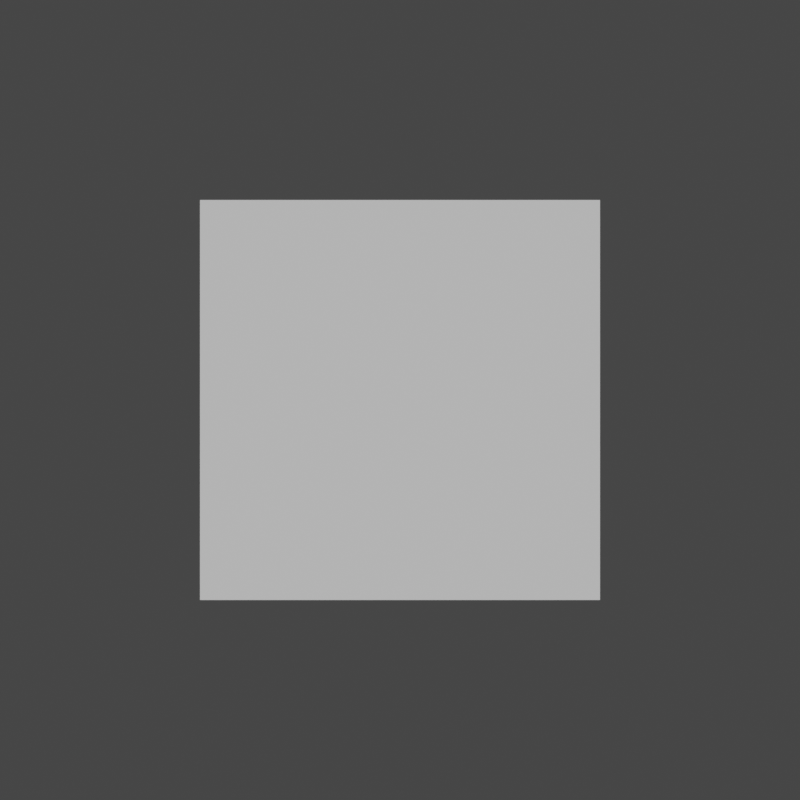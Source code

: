 # Source: Resources.blend  (saved by Blender 3.1.7; exported with 4.5.12 LTS)
import bpy
from mathutils import Matrix  # noqa: F401  (used for matrix-valued properties, if any)

bpy.ops.wm.read_factory_settings(use_empty=True)
scene = bpy.context.scene
scene.name = 'Scene'

# ---- collections
col_collection = bpy.data.collections.new('Collection'); scene.collection.children.link(col_collection)

# ---- node groups
ng_bpx_screensizeinunits = bpy.data.node_groups.new('bpx_screenSizeInUnits', 'GeometryNodeTree')
_s = ng_bpx_screensizeinunits.interface.new_socket(name='width', in_out='OUTPUT', socket_type='NodeSocketFloat')
_s = ng_bpx_screensizeinunits.interface.new_socket(name='height', in_out='OUTPUT', socket_type='NodeSocketFloat')
_s = ng_bpx_screensizeinunits.interface.new_socket(name='make comp size', in_out='INPUT', socket_type='NodeSocketBool')
_s = ng_bpx_screensizeinunits.interface.new_socket(name='width', in_out='INPUT', socket_type='NodeSocketFloat')
_s.default_value = 1080.0
_s.min_value = -1e+04
_s.max_value = 1e+04
_s = ng_bpx_screensizeinunits.interface.new_socket(name='height', in_out='INPUT', socket_type='NodeSocketFloat')
_s.default_value = 1920.0
_s.min_value = -1e+04
_s.max_value = 1e+04
_s = ng_bpx_screensizeinunits.interface.new_socket(name='Xval', in_out='INPUT', socket_type='NodeSocketFloat')
_s.min_value = -1e+04
_s.max_value = 1e+04
_s = ng_bpx_screensizeinunits.interface.new_socket(name='Yval', in_out='INPUT', socket_type='NodeSocketFloat')
_s.min_value = -1e+04
_s.max_value = 1e+04
_s = ng_bpx_screensizeinunits.interface.new_socket(name='size', in_out='INPUT', socket_type='NodeSocketFloat')
_s.default_value = 7.3
_s.min_value = -1e+04
_s.max_value = 1e+04
_N = ng_bpx_screensizeinunits.nodes; _L = ng_bpx_screensizeinunits.links
n0 = _N.new('GeometryNodeSwitch'); n0.name = 'Switch.002'; n0.location = (470, 142)
n0.input_type = 'VECTOR'
n1 = _N.new('ShaderNodeCombineXYZ'); n1.name = 'Combine XYZ.003'; n1.location = (441, 407)
n2 = _N.new('ShaderNodeSeparateXYZ'); n2.name = 'Separate XYZ'; n2.location = (875, 423)
n3 = _N.new('NodeGroupOutput'); n3.name = 'Group Output'; n3.location = (1080, 408)
n4 = _N.new('ShaderNodeMath'); n4.name = 'Math.003'; n4.location = (8, 649)
n4.width = 135
n4.operation = 'DIVIDE'
n5 = _N.new('ShaderNodeMath'); n5.name = 'Math.005'; n5.location = (19, 329)
n5.operation = 'DIVIDE'
n6 = _N.new('ShaderNodeMath'); n6.name = 'Math.004'; n6.location = (180, 324)
n6.operation = 'MULTIPLY'
n7 = _N.new('ShaderNodeMath'); n7.name = 'Math'; n7.location = (183, 642)
n7.operation = 'MULTIPLY'
n8 = _N.new('ShaderNodeCombineXYZ'); n8.name = 'Combine XYZ.001'; n8.location = (260, -120)
n9 = _N.new('ShaderNodeCombineXYZ'); n9.name = 'Combine XYZ.002'; n9.location = (260, 20)
n10 = _N.new('GeometryNodeSwitch'); n10.name = 'Switch'; n10.location = (-360, 140)
n10.input_type = 'FLOAT'
n11 = _N.new('ShaderNodeMath'); n11.name = 'Math.001'; n11.location = (-200, -140)
n11.operation = 'MULTIPLY'
n12 = _N.new('GeometryNodeSwitch'); n12.name = 'Switch.001'; n12.location = (-360, -140)
n12.input_type = 'FLOAT'
n13 = _N.new('ShaderNodeMath'); n13.name = 'Math.002'; n13.location = (40, -60)
n13.operation = 'DIVIDE'
n14 = _N.new('FunctionNodeCompare'); n14.name = 'Compare Floats'; n14.location = (-580, 20)
n14.inputs[6].default_value = (0.0, 0.0, 0.0, 0.0)
n14.inputs[7].default_value = (0.0, 0.0, 0.0, 0.0)
n15 = _N.new('NodeGroupInput'); n15.name = 'Group Input'; n15.location = (-953, 397)
n16 = _N.new('GeometryNodeSwitch'); n16.name = 'Switch.004'; n16.location = (643, 481)
n16.input_type = 'VECTOR'
_L.new(n2.outputs[0], n3.inputs[0])
_L.new(n2.outputs[1], n3.inputs[1])
_L.new(n14.outputs[0], n10.inputs[0])
_L.new(n14.outputs[0], n12.inputs[0])
_L.new(n14.outputs[0], n0.inputs[0])
_L.new(n9.outputs[0], n0.inputs[1])
_L.new(n8.outputs[0], n0.inputs[2])
_L.new(n11.outputs[0], n13.inputs[0])
_L.new(n13.outputs[0], n8.inputs[0])
_L.new(n12.outputs[0], n11.inputs[1])
_L.new(n10.outputs[0], n13.inputs[1])
_L.new(n13.outputs[0], n9.inputs[1])
_L.new(n4.outputs[0], n7.inputs[0])
_L.new(n0.outputs[0], n16.inputs[2])
_L.new(n7.outputs[0], n1.inputs[0])
_L.new(n5.outputs[0], n6.inputs[0])
_L.new(n6.outputs[0], n1.inputs[1])
_L.new(n16.outputs[0], n2.inputs[0])
_L.new(n1.outputs[0], n16.inputs[1])
_L.new(n10.outputs[0], n4.inputs[1])
_L.new(n10.outputs[0], n5.inputs[1])
_L.new(n15.outputs[0], n16.inputs[0])
_L.new(n15.outputs[1], n7.inputs[1])
_L.new(n15.outputs[2], n6.inputs[1])
_L.new(n15.outputs[3], n14.inputs[1])
_L.new(n15.outputs[3], n10.inputs[1])
_L.new(n15.outputs[3], n12.inputs[2])
_L.new(n15.outputs[4], n14.inputs[0])
_L.new(n15.outputs[4], n10.inputs[2])
_L.new(n15.outputs[4], n12.inputs[1])
_L.new(n15.outputs[5], n9.inputs[0])
_L.new(n15.outputs[5], n8.inputs[1])
_L.new(n15.outputs[5], n11.inputs[0])
_L.new(n15.outputs[5], n4.inputs[0])
_L.new(n15.outputs[5], n5.inputs[0])
n3.is_active_output = True
ng_bpx_geo = bpy.data.node_groups.new('bpx_geo', 'GeometryNodeTree')
_s = ng_bpx_geo.interface.new_socket(name='Geometry', in_out='OUTPUT', socket_type='NodeSocketGeometry')
_s = ng_bpx_geo.interface.new_socket(name='Geometry', in_out='INPUT', socket_type='NodeSocketGeometry')
_s = ng_bpx_geo.interface.new_socket(name='make comp size', in_out='INPUT', socket_type='NodeSocketBool')
_s = ng_bpx_geo.interface.new_socket(name='width', in_out='INPUT', socket_type='NodeSocketInt')
_s.default_value = 1024
_s.description = 'activeWidth'
_s = ng_bpx_geo.interface.new_socket(name='height', in_out='INPUT', socket_type='NodeSocketInt')
_s.default_value = 1024
_s = ng_bpx_geo.interface.new_socket(name='Xval', in_out='INPUT', socket_type='NodeSocketInt')
_s = ng_bpx_geo.interface.new_socket(name='Yval', in_out='INPUT', socket_type='NodeSocketInt')
_s = ng_bpx_geo.interface.new_socket(name='size', in_out='INPUT', socket_type='NodeSocketFloat')
_s.default_value = 7.3
_s.min_value = -1e+04
_s.max_value = 1e+04
ng_bpx_geo.is_modifier = True
_N = ng_bpx_geo.nodes; _L = ng_bpx_geo.links
n0 = _N.new('ShaderNodeCombineXYZ'); n0.name = 'Combine XYZ'; n0.location = (-657, -88)
n0.inputs[2].default_value = 1.0
n1 = _N.new('GeometryNodeTransform'); n1.name = 'Transform'; n1.location = (-400, -40)
n2 = _N.new('NodeGroupInput'); n2.name = 'Group Input'; n2.location = (-1135, -62)
n3 = _N.new('GeometryNodeGroup'); n3.name = 'Group'; n3.location = (-903, -113)
n3.width = 196
n3.node_tree = ng_bpx_screensizeinunits
n4 = _N.new('NodeGroupOutput'); n4.name = 'Group Output'; n4.location = (-211, -40)
_L.new(n2.outputs[1], n3.inputs[0])
_L.new(n2.outputs[2], n3.inputs[1])
_L.new(n2.outputs[3], n3.inputs[2])
_L.new(n2.outputs[0], n1.inputs[0])
_L.new(n3.outputs[0], n0.inputs[0])
_L.new(n3.outputs[1], n0.inputs[1])
_L.new(n0.outputs[0], n1.inputs[3])
_L.new(n1.outputs[0], n4.inputs[0])
_L.new(n2.outputs[4], n3.inputs[3])
_L.new(n2.outputs[6], n3.inputs[5])
_L.new(n2.outputs[5], n3.inputs[4])
n4.is_active_output = True

# ---- world
world_world = bpy.data.worlds.new('World'); scene.world = world_world
world_world.use_nodes = True; world_world.node_tree.nodes.clear()
_N = world_world.node_tree.nodes; _L = world_world.node_tree.links
n0 = _N.new('ShaderNodeOutputWorld'); n0.name = 'World Output'; n0.location = (300, 300)
n1 = _N.new('ShaderNodeBackground'); n1.name = 'Background'; n1.location = (10, 300)
n1.inputs[0].default_value = (0.05088, 0.05088, 0.05088, 1.0)
_L.new(n1.outputs[0], n0.inputs[0])
n0.is_active_output = True
world_world.color = (0.05088, 0.05088, 0.05088)
world_world.use_sun_shadow = False
world_world.sun_shadow_jitter_overblur = 0.0

# ---- cameras
cam_camera = bpy.data.cameras.new('Camera')
cam_camera.type = 'ORTHO'
cam_camera.ortho_scale = 10.0

# ---- meshes
me_plane = bpy.data.meshes.new('Plane')
me_plane.from_pydata([(-0.5, -0.5, 0.0), (0.5, -0.5, 0.0), (-0.5, 0.5, 0.0), (0.5, 0.5, 0.0)], [], [(0, 1, 3, 2)])
_uv = me_plane.uv_layers.new(name='UVMap')
_uv.uv.foreach_set('vector', [0.0, 0.0, 1.0, 0.0, 1.0, 1.0, 0.0, 1.0])
me_plane.materials.append(None)
me_plane.use_remesh_fix_poles = True
me_plane.use_remesh_preserve_attributes = False
me_plane.update()

# ---- objects
ob_camera = bpy.data.objects.new('Camera', cam_camera)
ob_plane = bpy.data.objects.new('Plane', me_plane)

# ---- transforms, parenting, visibility, modifiers, constraints
ob_camera.location = (0.0, 0.0, 10.0)
ob_plane.location = (0.0, 0.0, 0.0)
_m = ob_plane.modifiers.new('GeometryNodes', 'NODES')
_m.node_group = ng_bpx_geo
_gi = [s.identifier for s in ng_bpx_geo.interface.items_tree if s.item_type == 'SOCKET' and s.in_out == 'INPUT']
_m[_gi[4]] = 2048  # Xval
_m[_gi[5]] = 2048  # Yval
_m[_gi[6]] = 10.0  # size

# ---- collection membership
col_collection.objects.link(ob_camera)
col_collection.objects.link(ob_plane)

# ---- scene / render settings (as saved in the file)
scene.camera = ob_camera
scene.frame_start = 1; scene.frame_end = 250; scene.frame_set(0)
scene.render.engine = 'BLENDER_EEVEE_NEXT'
scene.render.image_settings.compression = 0
scene.render.resolution_x = 2048
scene.render.resolution_y = 2048
scene.render.fps = 30
scene.render.film_transparent = True
scene.cycles.sampling_pattern = 'TABULATED_SOBOL'
scene.cycles.use_light_tree = False
scene.view_settings.view_transform = 'Filmic'
bpy.context.view_layer.update()

# ---- added for rendering (the .blend has no usable light): sun
light_auto_sun = bpy.data.lights.new('AutoSun', 'SUN')
light_auto_sun.energy = 3.0
light_auto_sun.angle = 0.0523599
ob_auto_sun = bpy.data.objects.new('AutoSun', light_auto_sun)
scene.collection.objects.link(ob_auto_sun)
ob_auto_sun.rotation_euler = (0.872665, 0.174533, 0.523599)
bpy.context.view_layer.update()
